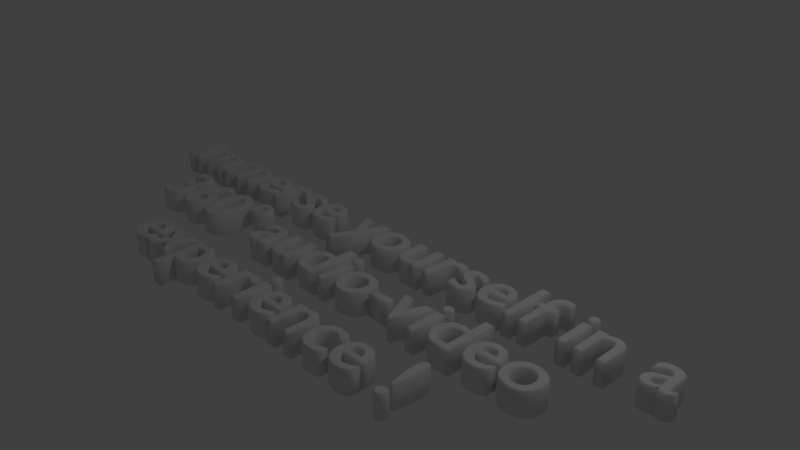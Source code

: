 # Source: 360Camera.blend  (saved by Blender 2.79.0; exported with 4.5.12 LTS)
import bpy
from mathutils import Matrix  # noqa: F401  (used for matrix-valued properties, if any)

bpy.ops.wm.read_factory_settings(use_empty=True)
scene = bpy.context.scene
scene.name = 'Scene'

# ---- collections
col_collection_1 = bpy.data.collections.new('Collection 1'); scene.collection.children.link(col_collection_1)

# ---- world
world_world = bpy.data.worlds.new('World'); scene.world = world_world
world_world.color = (0.05088, 0.05088, 0.05088)
world_world.use_sun_shadow = False
world_world.sun_shadow_jitter_overblur = 0.0
world_world.cycles.sampling_method = 'MANUAL'

# ---- cameras
cam_camera = bpy.data.cameras.new('Camera')
cam_camera.clip_end = 100.0
cam_camera.lens = 35.0
cam_camera.sensor_width = 32.0
cam_camera.sensor_height = 18.0
cam_camera.ortho_scale = 7.314
cam_camera.dof.focus_distance = 0.0
cam_camera.dof.aperture_fstop = 128.0

# ---- lights
light_lamp = bpy.data.lights.new('Lamp', 'POINT')
light_lamp.transmission_factor = 0.0
light_lamp.cutoff_distance = 30.0
light_lamp.energy = 100.0
light_lamp.shadow_buffer_clip_start = 1.001
light_lamp.shadow_soft_size = 0.1
light_lamp.shadow_maximum_resolution = 0.006
light_lamp.use_absolute_resolution = True

# ---- curves / text
txt_text = bpy.data.curves.new('Text', 'FONT')
txt_text.dimensions = '2D'
txt_text.body = 'Immerse yourself in a\n360° audio-video\nexperience !'
txt_text.use_path_clamp = True
txt_text.bevel_resolution = 0
txt_text.extrude = 0.15
txt_text.bevel_depth = 0.02
txt_text.align_x = 'CENTER'

# ---- objects
ob_text = bpy.data.objects.new('Text', txt_text)
ob_lamp = bpy.data.objects.new('Lamp', light_lamp)
ob_camera = bpy.data.objects.new('Camera', cam_camera)

# ---- transforms, parenting, visibility, modifiers, constraints
ob_text.location = (0.0, 0.0, 0.0)
ob_text.lineart.crease_threshold = 0.0
ob_lamp.location = (4.076, 1.005, 5.904)
ob_lamp.rotation_euler = (0.6503, 0.05522, 1.866)
ob_lamp.lock_rotations_4d = False
ob_lamp.empty_display_type = 'ARROWS'
ob_lamp.color = (0.0, 0.0, 0.0, 0.0)
ob_lamp.lineart.crease_threshold = 0.0
ob_camera.location = (7.481, -6.508, 5.344)
ob_camera.rotation_euler = (1.109, 0.0, 0.8149)
ob_camera.lock_rotations_4d = False
ob_camera.empty_display_type = 'ARROWS'
ob_camera.color = (0.0, 0.0, 0.0, 0.0)
ob_camera.display_type = 'WIRE'
ob_camera.lineart.crease_threshold = 0.0

# ---- collection membership
col_collection_1.objects.link(ob_text)
col_collection_1.objects.link(ob_lamp)
col_collection_1.objects.link(ob_camera)

# ---- scene / render settings (as saved in the file)
scene.camera = ob_camera
scene.frame_start = 1; scene.frame_end = 250; scene.frame_set(1)
scene.render.engine = 'BLENDER_EEVEE_NEXT'
scene.render.image_settings.color_depth = '16'
scene.render.resolution_percentage = 50
scene.render.dither_intensity = 0.0
scene.cycles.use_denoising = False
scene.cycles.samples = 128
scene.cycles.sampling_pattern = 'TABULATED_SOBOL'
scene.cycles.use_adaptive_sampling = False
scene.cycles.use_light_tree = False
scene.cycles.blur_glossy = 0.0
scene.cycles.sample_clamp_indirect = 0.0
scene.view_settings.view_transform = 'Standard'
bpy.context.view_layer.update()
